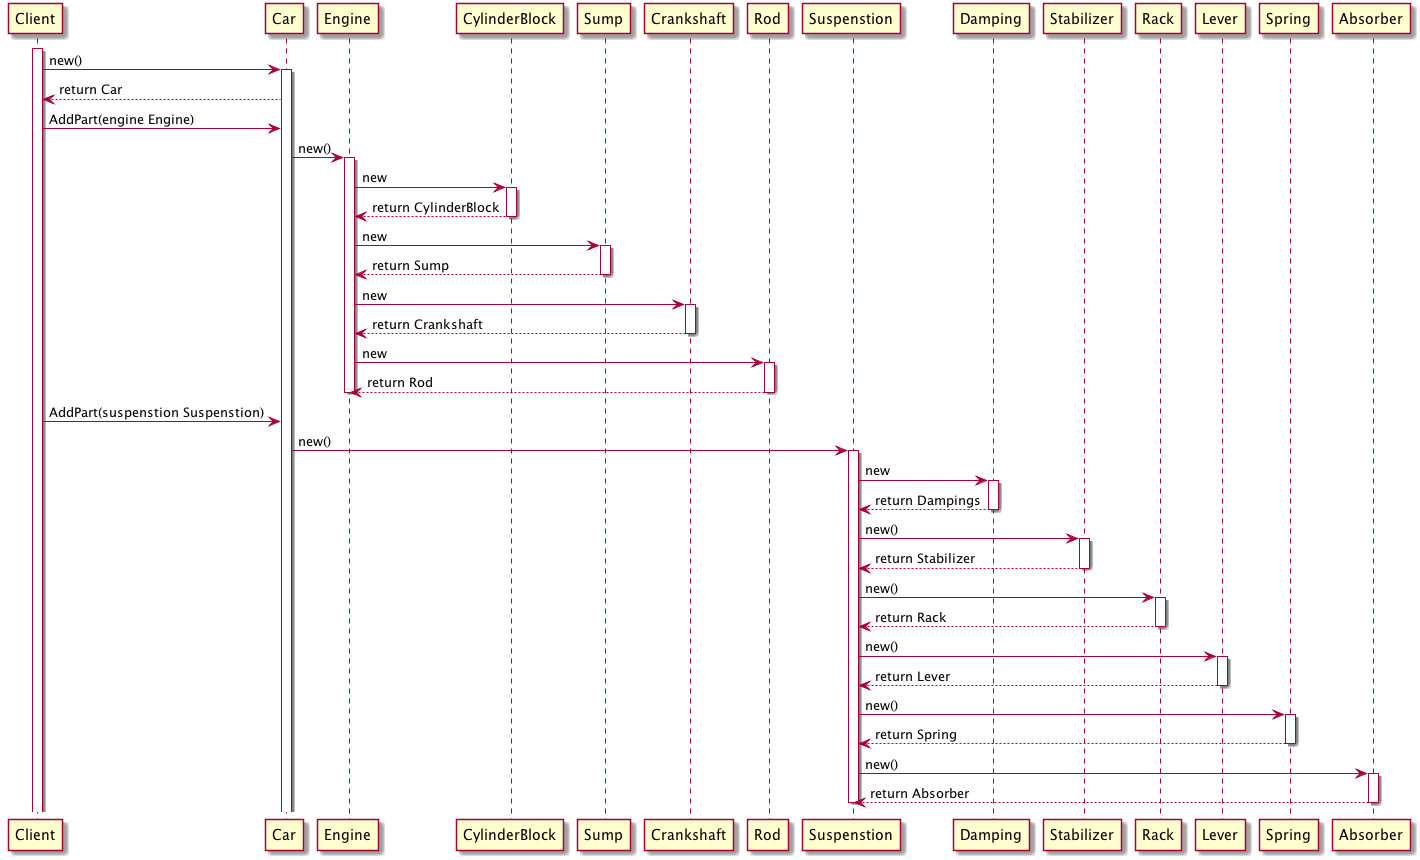

The diagram above was rendered by PlantUML. Its source (embedded in the PNG):
@startuml compactor-seq

activate Client
Client -> Car: new()

activate Car
Client <-- Car: return Car




Client -> Car: AddPart(engine Engine)
Car ->Engine: new()
activate Engine



CylinderBlock <- Engine:new 
activate CylinderBlock
CylinderBlock --> Engine:return CylinderBlock
deactivate CylinderBlock


Sump <- Engine:new 
activate Sump
Sump --> Engine:return Sump
deactivate Sump




Crankshaft <- Engine:new 
activate Crankshaft
Crankshaft --> Engine:return Crankshaft
deactivate Crankshaft



Rod <- Engine:new 
activate Rod
Rod --> Engine:return Rod
deactivate Rod

deactivate Engine

Client -> Car: AddPart(suspenstion Suspenstion)
Car ->Suspenstion: new()
activate Suspenstion


Damping <- Suspenstion:new 
activate Damping
Damping --> Suspenstion:return Dampings
deactivate Damping

Stabilizer  <- Suspenstion:new()
activate Stabilizer
Stabilizer --> Suspenstion:return Stabilizer
deactivate Stabilizer

Rack  <- Suspenstion:new()
activate Rack
Rack --> Suspenstion:return Rack

deactivate Rack
Lever  <- Suspenstion:new()
activate Lever
Lever --> Suspenstion:return Lever

deactivate Lever
Spring  <- Suspenstion:new()
activate Spring
Spring --> Suspenstion:return Spring

deactivate Spring
Absorber <- Suspenstion:new()
activate Absorber
Absorber --> Suspenstion:return Absorber

deactivate Absorber
deactivate Suspenstion






@enduml